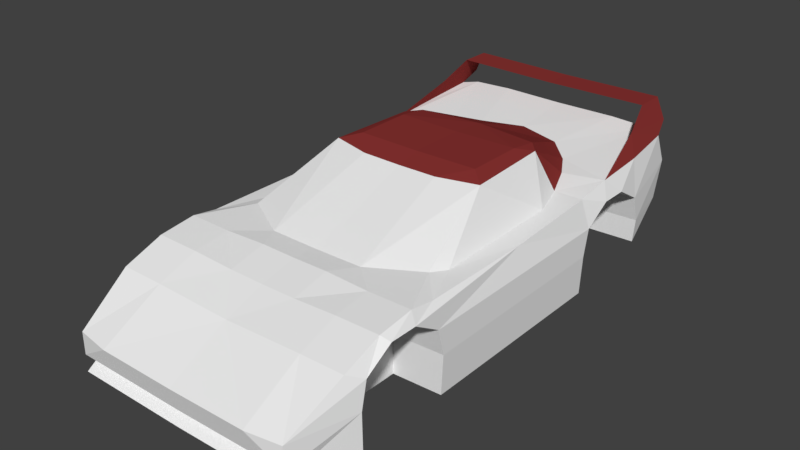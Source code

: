 # Source: rt_ryukyu.blend  (saved by Blender 2.79.0; exported with 4.5.12 LTS)
import bpy
from mathutils import Matrix  # noqa: F401  (used for matrix-valued properties, if any)

bpy.ops.wm.read_factory_settings(use_empty=True)
scene = bpy.context.scene
scene.name = 'Scene'

# ---- collections
col_collection_1 = bpy.data.collections.new('Collection 1'); scene.collection.children.link(col_collection_1)

# ---- materials (node trees are filled in below, after node groups)
mat_base___eeeeee = bpy.data.materials.new('base [#eeeeee]')
mat_base___eeeeee.alpha_threshold = 0.0
mat_base___eeeeee.use_transparent_shadow = False
mat_base___eeeeee.diffuse_color = (0.8711, 0.8711, 0.8711, 1.0)
mat_base___eeeeee.specular_color = (0.0, 0.0, 0.0)
mat_base___eeeeee.roughness = 0.5
mat_highlight___ee3333 = bpy.data.materials.new('highlight [#ee3333]')
mat_highlight___ee3333.alpha_threshold = 0.0
mat_highlight___ee3333.use_transparent_shadow = False
mat_highlight___ee3333.diffuse_color = (0.25, 0.03314, 0.03105, 1.0)
mat_highlight___ee3333.specular_color = (0.0, 0.0, 0.0)
mat_highlight___ee3333.roughness = 0.5

# ---- material node trees

# ---- world
world_world = bpy.data.worlds.new('World'); scene.world = world_world
world_world.color = (0.05088, 0.05088, 0.05088)
world_world.use_sun_shadow = False
world_world.sun_shadow_jitter_overblur = 0.0
world_world.cycles.sampling_method = 'MANUAL'

# ---- meshes
me_shape_indexedfaceset_023 = bpy.data.meshes.new('Shape_IndexedFaceSet.023')
me_shape_indexedfaceset_023.from_pydata([(0.1058, -0.3829, 0.03695), (0.1053, -0.303, 0.08155), (0.1517, -0.3758, 0.03747), (0.1631, -0.303, 0.0822), (0.1627, 0.2392, 0.1213), (0.1628, 0.1676, 0.1163), (0.138, 0.3177, 0.1318), (0.1239, 0.1167, 0.1087), (0.1628, 0.1167, 0.1091), (0.1103, 0.1537, 0.116), (0.09072, 0.187, 0.1181), (0.158, 0.3093, 0.1288), (0.0842, 0.3177, 0.1341), (0.05802, 0.2183, 0.1224), (0.08531, 0.3266, 0.08761), (0.08586, 0.3113, 0.03863), (0.1495, 0.2932, 0.01475), (0.1594, 0.3113, 0.03946), (0.1589, 0.3266, 0.08844), (0.08499, 0.005624, 0.165), (0.053, -0.02741, 0.1577), (0.08487, 0.1226, 0.1597), (0.1397, 0.2908, 0.1716), (0.149, 0.2519, 0.1486), (0.1397, 0.3319, 0.1716), (0.085, 0.0836, 0.1649), (0.107, -0.01435, 0.1584), (0.1008, 0.105, 0.1587), (0.1519, 0.3323, 0.1429), (0.1387, 0.06884, 0.1061), (0.06491, -0.1691, 0.1059), (-8.059e-07, -0.1691, 0.1052), (0.1294, -0.1328, 0.1067), (0.1387, -0.1104, 0.1033), (0.1629, -0.1691, 0.1019), (0.1629, -0.01432, 0.1016), (0.1732, -0.2456, 0.09445), (0.1629, -0.2513, 0.1011), (0.1629, -0.2029, 0.107), (0.1734, 0.231, 0.07242), (0.1738, 0.2396, 0.03747), (0.1732, -0.2089, 0.09447), (0.1734, -0.2828, 0.07196), (0.1734, 0.1198, 0.07236), (0.1715, 0.1115, -0.01359), (0.1738, -0.1633, 0.03745), (0.1738, 0.1115, 0.03798), (0.1734, -0.1718, 0.07221), (0.1715, -0.1633, -0.01393), (0.1732, 0.1939, 0.09468), (0.1732, 0.1572, 0.09466), (0.1738, -0.2909, 0.03758), (0.1713, 0.2396, 0.005945), (0.1062, -0.3757, 0.007568), (0.1522, -0.3581, -0.001314), (0.1521, -0.3757, 0.008087), (0.1523, -0.3761, -0.014), (0.1744, -0.2908, -0.0139), (0.04714, -0.2513, 0.09782), (0.1051, -0.2513, 0.1004), (0.04702, -0.2029, 0.1088), (0.1051, -0.2029, 0.1064), (2.651e-08, -0.3032, 0.07831), (-2.778e-08, 0.3178, 0.1331), (-2.855e-08, 0.3266, 0.08665), (-4.919e-10, 0.005626, 0.1641), (3.285e-08, -0.3757, 0.006365), (2.495e-08, -0.2513, 0.09728), (3.347e-08, -0.3829, 0.03575), (-2.033e-08, 0.2326, 0.1246), (-3.756e-08, 0.2932, 0.01306), (-2.721e-08, 0.3113, 0.03766), (-2.902e-08, 0.3319, 0.17), (-1.152e-08, 0.1317, 0.1601), (2.396e-09, -0.02741, 0.1571), (-7.309e-09, 0.08361, 0.1639), (-2.543e-08, 0.2908, 0.17), (3.13e-08, -0.3581, -0.003037), (3.288e-08, -0.3761, -0.01572), (0.1053, -0.2029, 0.09447), (0.1053, 0.1115, 0.03601), (0.1053, -0.1633, -0.01587), (0.1053, -0.2909, 0.03561), (0.1053, -0.1633, 0.03548), (0.1053, 0.1572, 0.0927), (0.1053, -0.2828, 0.06999), (0.1053, -0.1718, 0.07024), (0.1053, -0.2456, 0.09249), (0.1053, 0.231, 0.07046), (0.1053, -0.2908, -0.01587), (0.1053, 0.1198, 0.0704), (0.1053, 0.1115, -0.01553), (0.1053, 0.2396, 0.03551), (0.1053, 0.1939, 0.09272), (0.1053, 0.2396, 0.004005), (0.1053, 0.1755, -0.008941), (0.1053, -0.2264, -0.01587), (-1.534e-08, 0.1755, -0.008941), (-2.095e-08, 0.2396, 0.004005), (-9.752e-09, 0.1115, -0.01553), (1.979e-08, -0.2264, -0.01587), (2.543e-08, -0.2908, -0.01587), (1.428e-08, -0.1633, -0.01587), (-0.0001226, -0.2029, 0.1083)], [], [(55, 2, 0, 53), (6, 5, 4), (8, 5, 7), (10, 9, 5), (6, 4, 11), (6, 10, 5), (69, 12, 63), (6, 12, 13), (5, 9, 7), (6, 13, 10), (17, 16, 15), (14, 12, 6), (15, 70, 71), (74, 20, 19, 65), (73, 21, 13), (24, 22, 23), (26, 25, 19), (25, 26, 27), (27, 21, 25), (10, 13, 21), (23, 4, 11), (75, 25, 73), (26, 19, 20), (28, 23, 11), (21, 27, 10), (24, 23, 28), (23, 5, 4), (9, 27, 7), (27, 9, 10), (26, 29, 27), (30, 26, 20), (27, 29, 7), (20, 31, 30), (33, 26, 32), (30, 32, 26), (29, 26, 33), (34, 33, 32), (29, 33, 35), (38, 37, 36), (11, 39, 18), (18, 39, 40), (34, 35, 33), (11, 4, 39), (35, 34, 41), (37, 3, 42), (36, 37, 42), (7, 29, 8), (43, 8, 35), (8, 29, 35), (34, 32, 38), (38, 36, 41), (46, 45, 44), (43, 47, 46), (34, 38, 41), (17, 18, 40), (48, 44, 45), (5, 49, 4), (43, 50, 8), (45, 46, 47), (43, 35, 47), (50, 49, 5), (5, 8, 50), (51, 42, 2), (16, 17, 52), (4, 49, 39), (40, 52, 17), (3, 2, 42), (35, 41, 47), (55, 54, 51), (54, 55, 53), (2, 3, 1, 0), (57, 54, 56), (51, 2, 55), (57, 51, 54), (62, 58, 67), (58, 62, 1), (61, 60, 58, 59), (30, 60, 61), (62, 68, 0, 1), (61, 38, 32), (59, 1, 3, 37), (59, 58, 1), (60, 30, 31), (61, 32, 30), (6, 11, 18), (18, 14, 6), (84, 50, 43, 90), (86, 47, 41, 79), (92, 40, 39, 88), (16, 94, 70), (52, 40, 92, 94), (44, 48, 81, 91), (56, 89, 57), (49, 93, 88, 39), (41, 36, 87, 79), (51, 57, 89, 82), (45, 47, 86, 83), (42, 51, 82, 85), (46, 44, 91, 80), (36, 42, 85, 87), (49, 50, 84, 93), (43, 46, 80, 90), (48, 45, 83, 81), (56, 54, 77, 78), (60, 31, 103), (20, 74, 31), (19, 25, 75, 65), (24, 72, 76, 22), (15, 71, 64, 14), (13, 69, 73), (0, 68, 66, 53), (58, 60, 103, 67), (53, 77, 54), (25, 21, 73), (14, 64, 63, 12), (12, 69, 13), (16, 52, 94), (56, 78, 89), (93, 84, 95), (80, 91, 95), (94, 92, 95), (90, 80, 95), (88, 93, 95), (92, 88, 95), (84, 90, 95), (81, 83, 96), (79, 87, 96), (86, 79, 96), (82, 89, 96), (83, 86, 96), (85, 82, 96), (87, 85, 96), (81, 96, 100, 102), (96, 89, 101, 100), (89, 78, 101), (91, 81, 102, 99), (94, 95, 97, 98), (95, 91, 99, 97), (94, 98, 70), (15, 16, 70), (18, 17, 15, 14), (53, 66, 77), (61, 59, 37, 38)])
me_shape_indexedfaceset_023.polygons.foreach_set('material_index', [0, 0, 0, 0, 0, 0, 0, 0, 0, 0, 0, 0, 0, 1, 1, 1, 1, 1, 1, 1, 1, 1, 1, 1, 1, 1, 1, 1, 1, 0, 0, 0, 0, 0, 0, 0, 0, 0, 0, 0, 0, 0, 0, 0, 0, 0, 0, 0, 0, 0, 0, 0, 0, 0, 0, 0, 0, 0, 0, 0, 0, 0, 0, 0, 0, 0, 0, 0, 0, 0, 0, 0, 0, 0, 0, 0, 0, 0, 0, 0, 0, 0, 0, 0, 0, 0, 0, 0, 0, 0, 0, 0, 0, 0, 0, 0, 0, 0, 0, 0, 0, 0, 0, 0, 0, 0, 1, 1, 0, 1, 0, 0, 0, 1, 0, 0, 0, 0, 0, 0, 0, 0, 0, 0, 0, 0, 0, 0, 0, 0, 0, 0, 0, 0, 0, 0, 0, 0, 0, 0, 0, 0, 0])
_uv = me_shape_indexedfaceset_023.uv_layers.new(name='UVMap')
_uv.uv.foreach_set('vector', [0.9624, 0.4292, 0.9624, 0.999, 0.8219, 0.999, 0.8218, 0.4292, 0.07593, 0.0004883, 0.0004883, 0.7461, 0.0004883, 0.3906, 0.0004883, 0.9878, 0.0004883, 0.8589, 0.1202, 0.9878, 0.2211, 0.7627, 0.1613, 0.9277, 0.0004883, 0.8589, 0.07593, 0.0004883, 0.0004883, 0.3906, 0.01514, 0.04248, 0.07593, 0.0004883, 0.2211, 0.8701, 0.0004883, 0.999, 0.4982, 0.5628, 0.2404, 0.0004883, 0.4983, 0.0004883, 0.07593, 0.0004883, 0.2404, 0.0004883, 0.3212, 0.6621, 0.0004883, 0.8589, 0.1613, 0.9277, 0.1202, 0.9878, 0.07593, 0.0004883, 0.3212, 0.6621, 0.2211, 0.8701, 0.0004883, 0.335, 0.03235, 0.0004883, 0.2319, 0.335, 0.2319, 0.0, 0.2335, 0.5621, 0.06458, 0.5621, 0.2319, 0.335, 0.5024, 0.0004883, 0.502, 0.2121, 0.5, 0.5553, 0.7456, 0.5159, 0.8943, 0.6194, 0.5002, 0.6194, 0.4983, 0.006085, 0.8552, 0.00415, 0.7708, 0.4753, 0.1499, 0.9111, 0.2517, 0.9062, 0.2666, 0.7751, 0.9956, 0.5564, 0.8943, 0.8643, 0.8943, 0.6194, 0.8943, 0.8643, 0.9956, 0.5564, 0.9673, 0.9678, 0.9673, 0.9678, 0.8931, 0.9873, 0.8943, 0.8643, 0.8757, 0.4758, 0.7361, 0.4753, 0.8552, 0.00415, 0.2666, 0.7751, 0.1843, 0.6074, 0.1514, 0.6716, 0.5002, 0.8643, 0.8943, 0.8643, 0.5003, 1.016, 0.9956, 0.5564, 0.8943, 0.6194, 0.7456, 0.5159, 0.1597, 0.8418, 0.2666, 0.7751, 0.1514, 0.6716, 0.8552, 0.00415, 0.9343, 0.00708, 0.8357, 0.4758, 0.1499, 0.9111, 0.2666, 0.7751, 0.1597, 0.8418, 0.2666, 0.7751, 0.2534, 0.6221, 0.1843, 0.6074, 0.06299, 0.07104, 0.0354, 0.4045, 0.0004883, 0.1091, 0.9343, 0.00708, 0.9329, 0.4126, 0.8357, 0.4758, 0.548, 0.9985, 0.2178, 0.01465, 0.03589, 0.999, 0.7935, 0.05566, 0.5829, 0.979, 0.6669, 0.979, 0.03589, 0.999, 0.2178, 0.01465, 0.05481, 0.1172, 0.9135, 0.9839, 0.7931, 0.05469, 0.9323, 0.05469, 0.4834, 0.01318, 0.548, 0.998, 0.5809, 0.009766, 0.7936, 0.05566, 0.5848, 0.05615, 0.5829, 0.979, 0.2178, 0.01416, 0.548, 0.998, 0.4834, 0.01318, 0.125, 0.9238, 0.127, 1.0, 0.001709, 0.999, 0.5374, 1.001, 0.2173, 0.9985, 0.4948, 0.9248, 0.08582, 0.999, 0.0, 0.9263, 0.04675, 0.7832, 0.9674, 0.999, 0.8135, 0.5864, 0.9994, 0.7051, 0.9994, 0.7051, 0.8135, 0.5864, 0.8282, 0.3311, 0.04321, 0.9248, 0.4948, 0.9248, 0.2173, 0.9985, 0.9674, 0.999, 0.8365, 0.9448, 0.8135, 0.5864, 0.3967, 0.8818, 0.11, 0.8843, 0.03503, 0.8247, 0.0, 1.0, 0.002686, 0.9985, 0.09204, 0.6421, 0.08948, 0.7871, 0.0, 1.0, 0.09204, 0.6421, 0.6537, 0.9956, 0.5452, 0.9971, 0.6537, 0.9263, 0.6422, 0.6455, 0.6404, 0.9434, 0.3934, 0.8833, 0.6537, 0.9263, 0.5452, 0.9971, 0.3549, 0.9248, 0.125, 0.9238, 0.001709, 0.999, 0.0004883, 0.9204, 0.08582, 0.999, 0.04675, 0.7832, 0.1156, 0.7827, 0.6283, 0.3701, 0.1198, 0.3667, 0.6283, 0.0009766, 0.6422, 0.6455, 0.1055, 0.646, 0.6283, 0.3701, 0.1021, 0.9321, 0.08582, 0.999, 0.1156, 0.7827, 0.9709, 0.3467, 0.9994, 0.7051, 0.8282, 0.3311, 0.1198, 0.0004883, 0.6283, 0.0009766, 0.1198, 0.3667, 0.7028, 0.9077, 0.752, 0.7495, 0.8365, 0.9448, 0.6539, 0.6455, 0.7196, 0.7314, 0.6404, 0.9434, 0.1198, 0.3667, 0.6283, 0.3701, 0.1055, 0.646, 0.6422, 0.6455, 0.3934, 0.8833, 0.1055, 0.646, 0.6833, 0.7495, 0.752, 0.7495, 0.7028, 0.9077, 0.7351, 0.999, 0.6404, 0.9434, 0.7196, 0.7314, 0.08862, 0.521, 0.09204, 0.6187, -0.007202, 0.5386, 0.9374, 0.1665, 0.9709, 0.3467, 0.8282, 0.09912, 0.8365, 0.9448, 0.752, 0.7495, 0.8135, 0.5864, 0.8282, 0.3311, 0.8282, 0.09912, 0.9709, 0.3467, 0.002686, 0.9985, 0.0004883, 0.7993, 0.09204, 0.6421, 0.3934, 0.8833, 0.0365, 0.8257, 0.1055, 0.646, 0.9557, 0.4258, 0.9561, 0.2388, 0.9562, 0.9697, 0.9624, 0.2471, 0.9624, 0.4292, 0.8218, 0.4292, 0.9629, 0.0, 0.9994, 0.527, 0.8224, 0.527, 0.8223, 0.0, 0.9562, 0.0004883, 0.9561, 0.2236, 0.9562, -0.001465, 0.9562, 0.9697, 0.9557, 0.9678, 0.9557, 0.6626, 0.9562, 0.0004883, 0.9562, 0.9697, 0.9561, 0.2388, 0.5009, 0.003906, 0.6447, 0.4219, 0.5002, 0.4219, 0.6447, 0.4219, 0.5009, 0.003906, 0.8224, 0.003906, 0.8224, 0.8115, 0.6447, 0.8115, 0.6447, 0.4219, 0.8224, 0.4219, 0.6993, 0.999, 0.6447, 0.8115, 0.8224, 0.8115, 0.4962, 0.5605, 0.4982, 0.0, 0.8223, 0.0, 0.8224, 0.5621, 0.8224, 0.8115, 0.9994, 0.8115, 0.897, 1.0, 0.8224, 0.4883, 0.8224, 0.003906, 0.9994, 0.003906, 0.9994, 0.4883, 0.8224, 0.4219, 0.6447, 0.4219, 0.8224, 0.003906, 0.6447, 0.8115, 0.6993, 0.999, 0.5009, 0.999, 0.8224, 0.8115, 0.897, 1.0, 0.6993, 0.999, 0.06458, 0.5621, 0.002197, 0.5186, 0.0004883, 0.0, 0.0004883, 0.0, 0.2319, 0.0, 0.06458, 0.5621, 0.9144, -0.856, 0.9158, -0.856, 0.9158, -0.856, 0.9144, -0.856, 0.9144, -0.854, 0.9158, -0.854, 0.9158, -0.854, 0.9144, -0.854, 0.9144, -0.8562, 0.9158, -0.8562, 0.9158, -0.8562, 0.9144, -0.8562, 0.9374, 0.1665, 0.9144, -0.8562, 0.926, -0.313, 0.9158, -0.8562, 0.9158, -0.8562, 0.9144, -0.8562, 0.9144, -0.8562, 0.9158, -0.8557, 0.1198, 0.0004883, 0.519, -0.4304, 0.9144, -0.8557, 0.9562, -0.001465, 0.9144, -0.8538, 0.9158, -0.8538, 0.9158, -0.856, 0.9144, -0.8561, 0.9144, -0.8562, 0.9158, -0.8562, 0.9158, -0.854, 0.9158, -0.8538, 0.9144, -0.8538, 0.9144, -0.8539, 0.9158, -0.8538, 0.9158, -0.8538, 0.9144, -0.8538, 0.9144, -0.8538, 0.9158, -0.854, 0.9158, -0.854, 0.9144, -0.854, 0.9144, -0.854, 0.9158, -0.8538, 0.9158, -0.8538, 0.9144, -0.8538, 0.9144, -0.8538, 0.9158, -0.8557, 0.9158, -0.8557, 0.9144, -0.8557, 0.9144, -0.8557, 0.9158, -0.8538, 0.9158, -0.8538, 0.9144, -0.8538, 0.9144, -0.8538, 0.9158, -0.856, 0.9158, -0.856, 0.9144, -0.856, 0.9144, -0.856, 0.9158, -0.856, 0.9158, -0.8557, 0.9144, -0.8557, 0.9144, -0.8558, 0.9158, -0.854, 0.9158, -0.854, 0.9144, -0.854, 0.9144, -0.854, 0.9624, 0.0004883, 0.9624, 0.2471, 0.4971, 0.2471, 0.4969, 0.1246, 0.6447, 0.8115, 0.5009, 0.999, 0.6447, 0.8115, 0.9135, 0.9839, 0.7905, 0.9839, 0.7931, 0.05469, 0.8943, 0.6194, 0.8943, 0.8643, 0.5002, 0.8643, 0.5002, 0.741, 0.1499, 0.9111, 0.2004, 0.9087, 0.2517, 0.9062, 0.2517, 0.9062, 0.2319, 0.335, 0.5019, 0.335, 0.501, 0.6658, 0.2319, 0.999, 0.7708, 0.4753, 0.4941, 0.4756, 0.4986, 0.01252, 0.8219, 0.999, 0.4982, 0.999, 0.4977, 0.7164, 0.8218, 0.4292, 0.6447, 0.4219, 0.6447, 0.8115, 0.6447, 0.8115, 0.6447, 0.4219, 0.8218, 0.4292, 0.4973, 0.3554, 0.9624, 0.2471, 0.8943, 0.8643, 0.8931, 0.9873, 0.5003, 1.016, 0.2319, 0.0, 0.5002, 0.0, 0.4992, 0.2828, 0.2335, 0.5621, 0.2404, 0.0004883, 0.4982, 0.5661, 0.3212, 0.6621, 0.9374, 0.1665, 0.9158, -0.8562, 0.9144, -0.8562, 0.9562, -0.001465, 0.936, -0.4014, 0.9144, -0.8538, 0.9144, -0.856, 0.9144, -0.856, 0.9144, -0.856, 0.9144, -0.8557, 0.9144, -0.8557, 0.9144, -0.8557, 0.9144, -0.8562, 0.9144, -0.8562, 0.9144, -0.8562, 0.9144, -0.8558, 0.9144, -0.8557, 0.9144, -0.8558, 0.9144, -0.8562, 0.9144, -0.8561, 0.9144, -0.8562, 0.9144, -0.8562, 0.9144, -0.8562, 0.9144, -0.8562, 0.9144, -0.856, 0.9144, -0.856, 0.9144, -0.856, 0.9144, -0.854, 0.9144, -0.854, 0.9144, -0.854, 0.9144, -0.8539, 0.9144, -0.8538, 0.9144, -0.8539, 0.9144, -0.854, 0.9144, -0.854, 0.9144, -0.854, 0.9144, -0.8538, 0.9144, -0.8538, 0.9144, -0.8538, 0.9144, -0.854, 0.9144, -0.854, 0.9144, -0.854, 0.9144, -0.8538, 0.9144, -0.8538, 0.9144, -0.8538, 0.9144, -0.8538, 0.9144, -0.8538, 0.9144, -0.8538, 0.9144, -0.854, 0.9144, -0.854, 0.9144, -0.854, 0.9144, -0.854, 0.9144, -0.8538, 0.9144, -0.8538, 0.9144, -0.8538, 0.9144, -0.8538, 0.9144, -0.8538, 0.936, -0.4014, 0.9144, -0.8538, 0.9144, -0.8557, 0.519, -0.4304, 0.519, -0.4304, 0.9144, -0.8557, 0.9144, -0.8562, 0.9144, -0.8562, 0.9144, -0.8562, 0.9144, -0.8562, 0.9144, -0.8557, 0.9144, -0.8557, 0.9144, -0.8557, 0.9144, -0.8557, 0.9144, -0.8562, 0.9144, -0.8562, 0.926, -0.313, 0.2319, 0.335, 0.03235, 0.0004883, 0.5024, 0.0004883, 0.0004883, 0.999, 0.0004883, 0.335, 0.2319, 0.335, 0.2319, 0.999, 0.8218, 0.4292, 0.4973, 0.4292, 0.4973, 0.3554, 0.8224, 0.8115, 0.8224, 0.4883, 0.9994, 0.4883, 0.9994, 0.8115])
me_shape_indexedfaceset_023.materials.append(mat_base___eeeeee)
me_shape_indexedfaceset_023.materials.append(mat_highlight___ee3333)
me_shape_indexedfaceset_023.use_remesh_preserve_volume = False
me_shape_indexedfaceset_023.use_remesh_preserve_attributes = False
me_shape_indexedfaceset_023.use_mirror_vertex_groups = False
me_shape_indexedfaceset_023.update()

# ---- objects
ob_chassis = bpy.data.objects.new('chassis', me_shape_indexedfaceset_023)
ob_wheel_fl = bpy.data.objects.new('wheel_fl', None)
ob_wheel_fr = bpy.data.objects.new('wheel_fr', None)
ob_wheel_rl = bpy.data.objects.new('wheel_rl', None)
ob_wheel_rr = bpy.data.objects.new('wheel_rr', None)

# ---- transforms, parenting, visibility, modifiers, constraints
ob_chassis.location = (0.0, 0.0, 0.0)
ob_chassis.scale = (5.077, 5.077, 5.077)
ob_chassis.lineart.crease_threshold = 0.0
_m = ob_chassis.modifiers.new('Mirror', 'MIRROR')
ob_wheel_fl.location = (0.7168, -1.144, 0.1241)
ob_wheel_fl.scale = (0.8687, 1.0, 1.0)
ob_wheel_fl.empty_image_offset = (0.0, 0.0)
ob_wheel_fl.lineart.crease_threshold = 0.0
ob_wheel_fr.location = (-0.7168, -1.144, 0.1241)
ob_wheel_fr.scale = (0.8687, 1.0, 1.0)
ob_wheel_fr.empty_image_offset = (0.0, 0.0)
ob_wheel_fr.lineart.crease_threshold = 0.0
ob_wheel_rl.location = (0.7352, 0.891, 0.1241)
ob_wheel_rl.scale = (0.8687, 1.0, 1.0)
ob_wheel_rl.empty_image_offset = (0.0, 0.0)
ob_wheel_rl.lineart.crease_threshold = 0.0
ob_wheel_rr.location = (-0.7352, 0.891, 0.1241)
ob_wheel_rr.scale = (0.8687, 1.0, 1.0)
ob_wheel_rr.empty_image_offset = (0.0, 0.0)
ob_wheel_rr.lineart.crease_threshold = 0.0

# ---- collection membership
col_collection_1.objects.link(ob_chassis)
col_collection_1.objects.link(ob_wheel_fl)
col_collection_1.objects.link(ob_wheel_fr)
col_collection_1.objects.link(ob_wheel_rl)
col_collection_1.objects.link(ob_wheel_rr)

# ---- scene / render settings (as saved in the file)
scene.frame_start = 1; scene.frame_end = 250; scene.frame_set(79)
scene.render.engine = 'BLENDER_EEVEE_NEXT'
scene.render.resolution_percentage = 50
scene.render.dither_intensity = 0.0
scene.cycles.use_denoising = False
scene.cycles.samples = 128
scene.cycles.sampling_pattern = 'TABULATED_SOBOL'
scene.cycles.use_adaptive_sampling = False
scene.cycles.use_light_tree = False
scene.cycles.blur_glossy = 0.0
scene.cycles.sample_clamp_indirect = 0.0
scene.view_settings.view_transform = 'Standard'
bpy.context.view_layer.update()

# ---- added for rendering (the .blend has no active camera and no usable light): camera, sun
cam_auto = bpy.data.cameras.new('AutoCamera')
cam_auto.lens = 50.0
cam_auto.sensor_width = 36.0
cam_auto.clip_end = 1000.0
ob_auto_camera = bpy.data.objects.new('AutoCamera', cam_auto)
scene.collection.objects.link(ob_auto_camera)
ob_auto_camera.location = (3.84013, -4.7364, 3.4674)
ob_auto_camera.rotation_euler = (1.09748, -7.21219e-08, 0.694738)
scene.camera = ob_auto_camera
light_auto_sun = bpy.data.lights.new('AutoSun', 'SUN')
light_auto_sun.energy = 3.0
light_auto_sun.angle = 0.0523599
ob_auto_sun = bpy.data.objects.new('AutoSun', light_auto_sun)
scene.collection.objects.link(ob_auto_sun)
ob_auto_sun.rotation_euler = (0.872665, 0.174533, 0.523599)
bpy.context.view_layer.update()
